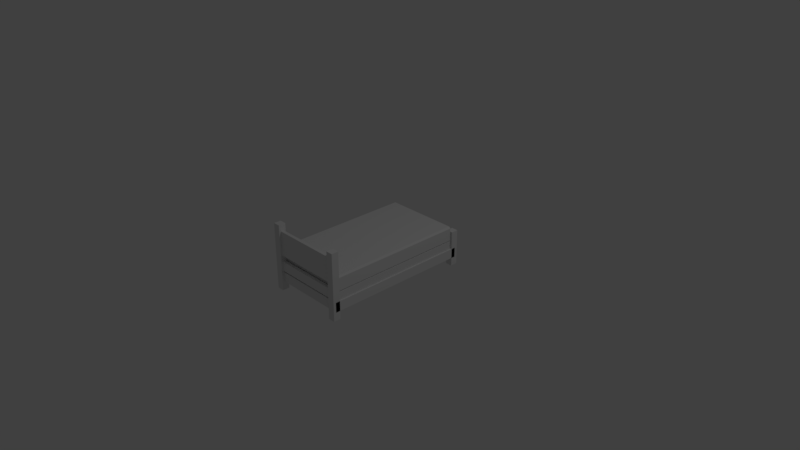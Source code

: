 # Source: Bed.blend  (saved by Blender 2.79.0; exported with 4.5.12 LTS)
import bpy
from mathutils import Matrix  # noqa: F401  (used for matrix-valued properties, if any)

bpy.ops.wm.read_factory_settings(use_empty=True)
scene = bpy.context.scene
scene.name = 'Scene'

# ---- collections
col_collection_1 = bpy.data.collections.new('Collection 1'); scene.collection.children.link(col_collection_1)

# ---- materials (node trees are filled in below, after node groups)
mat_material = bpy.data.materials.new('Material')
mat_material.alpha_threshold = 0.0
mat_material.use_transparent_shadow = False
mat_material.roughness = 0.5
mat_material.line_color = (0.0, 0.0, 0.0, 1.0)
mat_material_002 = bpy.data.materials.new('Material.002')
mat_material_002.alpha_threshold = 0.0
mat_material_002.use_transparent_shadow = False
mat_material_002.roughness = 0.5
mat_material_002.line_color = (0.0, 0.0, 0.0, 1.0)
mat_material_001 = bpy.data.materials.new('Material.001')
mat_material_001.alpha_threshold = 0.0
mat_material_001.use_transparent_shadow = False
mat_material_001.roughness = 0.5
mat_material_001.line_color = (0.0, 0.0, 0.0, 1.0)

# ---- material node trees

# ---- world
world_world = bpy.data.worlds.new('World'); scene.world = world_world
world_world.color = (0.05088, 0.05088, 0.05088)
world_world.use_sun_shadow = False
world_world.sun_shadow_jitter_overblur = 0.0
world_world.cycles.sampling_method = 'MANUAL'

# ---- cameras
cam_camera = bpy.data.cameras.new('Camera')
cam_camera.clip_end = 100.0
cam_camera.lens = 35.0
cam_camera.sensor_width = 32.0
cam_camera.sensor_height = 18.0
cam_camera.ortho_scale = 7.314
cam_camera.dof.focus_distance = 0.0
cam_camera.dof.aperture_fstop = 128.0

# ---- lights
light_lamp = bpy.data.lights.new('Lamp', 'POINT')
light_lamp.transmission_factor = 0.0
light_lamp.cutoff_distance = 30.0
light_lamp.energy = 100.0
light_lamp.shadow_buffer_clip_start = 1.001
light_lamp.shadow_soft_size = 0.1
light_lamp.shadow_maximum_resolution = 0.006
light_lamp.use_absolute_resolution = True

# ---- meshes
me_cube_002 = bpy.data.meshes.new('Cube.002')
me_cube_002.from_pydata([(0.5532, 1.041, 0.1785), (0.4589, 1.041, 0.1785), (0.5532, 0.9434, 0.1785), (0.4589, 0.9434, 0.1785), (0.4589, 1.041, -0.314), (0.5532, 1.041, -0.314), (0.5532, 0.9434, -0.314), (0.4589, 0.9434, -0.314), (0.5532, 0.9707, 0.1785), (0.5532, 1.013, 0.1785), (0.4589, 0.9707, 0.1785), (0.4589, 1.013, 0.1785), (0.5532, 0.9707, -0.314), (0.5532, 1.013, -0.314), (0.4589, 0.9707, -0.314), (0.4589, 1.013, -0.314), (0.5532, 0.9434, 0.1521), (0.5532, 1.041, 0.1521), (0.4589, 1.041, 0.1521), (0.4589, 0.9434, 0.1521), (0.4589, 1.013, 0.1521), (0.4589, 0.9707, 0.1521), (0.5532, 1.013, 0.1521), (0.5532, 0.9707, 0.1521), (0.5532, 1.041, -0.2028), (0.4589, 0.9434, -0.2028), (0.5532, 1.013, -0.2028), (0.5532, 0.9707, -0.2028), (0.5532, 0.9434, -0.2028), (0.4589, 1.041, -0.2028), (0.4589, 1.013, -0.2028), (0.4589, 0.9707, -0.2028), (0.0, 1.013, -0.2028), (0.0, 1.013, 0.1521), (0.0, 0.9707, -0.2028), (0.0, 0.9707, 0.1521)], [], [(27, 28, 6, 12), (31, 14, 7, 25), (12, 6, 7, 14), (25, 7, 6, 28), (11, 9, 0, 1), (29, 24, 5, 4), (3, 2, 8, 10), (10, 8, 9, 11), (5, 13, 15, 4), (13, 12, 14, 15), (29, 4, 15, 30), (30, 15, 14, 31), (24, 26, 13, 5), (26, 27, 12, 13), (9, 8, 23, 22), (0, 9, 22, 17), (11, 20, 21, 10), (1, 18, 20, 11), (1, 0, 17, 18), (3, 19, 16, 2), (10, 21, 19, 3), (8, 2, 16, 23), (22, 23, 27, 26), (17, 22, 26, 24), (21, 20, 33, 35), (18, 29, 30, 20), (18, 17, 24, 29), (19, 25, 28, 16), (21, 31, 25, 19), (23, 16, 28, 27), (33, 32, 34, 35), (20, 30, 32, 33), (30, 31, 34, 32), (31, 21, 35, 34)])
me_cube_002.materials.append(mat_material)
me_cube_002.use_remesh_preserve_volume = False
me_cube_002.use_remesh_preserve_attributes = False
me_cube_002.use_mirror_vertex_groups = False
me_cube_002.update()
me_cube_001 = bpy.data.meshes.new('Cube.001')
me_cube_001.from_pydata([(0.0, 0.0, -0.1183), (0.0, -0.9915, -0.1183), (-0.5216, 0.0, -0.1183), (0.0, 0.0, 0.04515), (0.0, -0.9915, 0.04515), (-0.5216, 0.0, 0.04515), (0.0, 0.0, 0.2568), (0.0, 0.0, 0.03833), (-0.501, -0.9915, -0.1183), (-0.5216, -0.9709, -0.1183), (-0.5216, -0.9709, 0.04515), (-0.501, -0.9915, 0.04515), (0.0, -0.9709, 0.2568), (0.0, -0.9915, 0.2332), (-0.5216, -0.9709, 0.2332), (-0.501, -0.9915, 0.2332), (-0.501, -0.9709, 0.2568), (-0.5216, 0.0, 0.2332), (-0.501, 0.0, 0.2568), (0.0, -0.9915, 0.06196), (0.0, -0.9709, 0.03833), (-0.501, -0.9915, 0.06196), (-0.5216, -0.9709, 0.06196), (-0.501, -0.9709, 0.03833), (-0.501, 0.0, 0.03833), (-0.5216, 0.0, 0.06196)], [], [(1, 4, 11, 8), (19, 13, 15, 21), (3, 0, 2, 5), (2, 0, 1, 8, 9), (5, 10, 11, 4, 3), (0, 3, 4, 1), (22, 14, 17, 25), (6, 18, 16, 12), (7, 6, 12, 13, 19, 20), (6, 7, 24, 25, 17, 18), (24, 7, 20, 23), (14, 15, 16), (21, 22, 23), (8, 11, 10, 9), (21, 15, 14, 22), (12, 16, 15, 13), (16, 18, 17, 14), (22, 25, 24, 23), (19, 21, 23, 20), (9, 10, 5, 2)])
me_cube_001.materials.append(mat_material_002)
me_cube_001.use_remesh_preserve_volume = False
me_cube_001.use_remesh_preserve_attributes = False
me_cube_001.use_mirror_vertex_groups = False
me_cube_001.update()
me_cube = bpy.data.meshes.new('Cube')
me_cube.from_pydata([(0.0, 1.013, -0.06658), (-0.5532, -1.014, -0.06658), (-0.5532, -1.014, -0.2003), (0.0, -1.014, -0.06658), (-0.5532, 1.013, -0.2003), (0.0, -1.014, -0.2003), (-0.5532, 1.013, -0.06658), (0.0, 1.013, -0.2003)], [], [(1, 2, 5, 3), (7, 5, 2, 4), (6, 4, 2, 1), (0, 6, 1, 3), (0, 7, 4, 6)])
me_cube.materials.append(mat_material)
me_cube.use_remesh_preserve_volume = False
me_cube.use_remesh_preserve_attributes = False
me_cube.use_mirror_vertex_groups = False
me_cube.update()
me_cube_003 = bpy.data.meshes.new('Cube.003')
me_cube_003.from_pydata([(0.4589, -0.9871, -0.314), (0.4589, -0.9434, -0.314), (0.5532, -0.9871, -0.314), (0.5532, -0.9434, -0.314), (0.4589, -0.9871, 0.08769), (0.4589, -0.9434, 0.08769), (0.5532, -0.9871, 0.08769), (0.5532, -0.9434, 0.08769), (0.5532, -1.014, 0.08769), (0.4589, -1.014, 0.08769), (0.5532, -0.9167, 0.08769), (0.4589, -0.9167, 0.08769), (0.4589, -1.014, -0.314), (0.5532, -1.014, -0.314), (0.5532, -0.9167, -0.314), (0.4589, -0.9167, -0.314), (0.5532, -0.9167, -0.04301), (0.5532, -1.014, -0.04301), (0.4589, -1.014, -0.04301), (0.4589, -0.9167, -0.04301), (0.4589, -0.9871, -0.04301), (0.4589, -0.9434, -0.04301), (0.5532, -0.9871, -0.04301), (0.5532, -0.9434, -0.04301), (0.0, -0.9434, 0.08769), (0.0, -0.9871, 0.08769), (0.0, -0.9871, -0.04301), (0.0, -0.9434, -0.04301), (0.4589, -0.9871, 0.1742), (0.4589, -0.9434, 0.1742), (0.5532, -0.9871, 0.1742), (0.5532, -0.9434, 0.1742), (0.4589, -0.9871, 0.599), (0.4589, -0.9434, 0.599), (0.5532, -0.9871, 0.599), (0.5532, -0.9434, 0.599), (0.5532, -0.9871, 0.5087), (0.5532, -0.9434, 0.5087), (0.4589, -0.9434, 0.5087), (0.4589, -0.9871, 0.5087), (0.5532, -0.9167, 0.5087), (0.4589, -0.9167, 0.5087), (0.5532, -1.014, 0.5087), (0.4589, -1.014, 0.5087), (0.4589, -0.9167, 0.599), (0.5532, -0.9167, 0.599), (0.5532, -1.014, 0.599), (0.4589, -1.014, 0.599), (0.5532, -1.014, 0.1742), (0.4589, -1.014, 0.1742), (0.5532, -0.9167, 0.1742), (0.4589, -0.9167, 0.1742), (0.0, -0.9434, 0.1742), (0.0, -0.9871, 0.1742), (0.0, -0.9871, 0.5087), (0.0, -0.9434, 0.5087)], [], [(22, 2, 3, 23), (17, 13, 2, 22), (18, 20, 0, 12), (20, 21, 1, 0), (13, 12, 0, 2), (2, 0, 1, 3), (23, 3, 14, 16), (21, 19, 15, 1), (3, 1, 15, 14), (19, 16, 14, 15), (18, 12, 13, 17), (9, 18, 17, 8), (11, 10, 16, 19), (5, 11, 19, 21), (7, 23, 16, 10), (9, 4, 20, 18), (8, 17, 22, 6), (6, 22, 23, 7), (25, 24, 27, 26), (20, 4, 25, 26), (5, 21, 27, 24), (21, 20, 26, 27), (51, 29, 38, 41), (28, 39, 54, 53), (36, 37, 35, 34), (42, 36, 34, 46), (49, 48, 42, 43), (50, 51, 41, 40), (40, 41, 44, 45), (43, 42, 46, 47), (32, 47, 46, 34), (39, 43, 47, 32), (31, 50, 40, 37), (28, 49, 43, 39), (37, 40, 45, 35), (48, 30, 36, 42), (30, 31, 37, 36), (41, 38, 33, 44), (38, 39, 32, 33), (44, 33, 35, 45), (33, 32, 34, 35), (39, 38, 55, 54), (52, 53, 54, 55), (38, 29, 52, 55), (52, 29, 28, 53), (24, 25, 4, 5), (6, 30, 48, 8), (8, 48, 49, 9), (9, 49, 28, 4), (4, 28, 29, 5), (5, 29, 51, 11), (11, 51, 50, 10), (10, 50, 31, 7), (7, 31, 30, 6)])
me_cube_003.materials.append(mat_material_001)
me_cube_003.use_remesh_preserve_volume = False
me_cube_003.use_remesh_preserve_attributes = False
me_cube_003.use_mirror_vertex_groups = False
me_cube_003.update()

# ---- objects
ob_bedposts = bpy.data.objects.new('BedPosts', me_cube_002)
ob_bed = bpy.data.objects.new('Bed', me_cube_001)
ob_bedframe = bpy.data.objects.new('BedFrame', me_cube)
ob_lamp = bpy.data.objects.new('Lamp', light_lamp)
ob_camera = bpy.data.objects.new('Camera', cam_camera)
ob_headboard = bpy.data.objects.new('Headboard', me_cube_003)

# ---- transforms, parenting, visibility, modifiers, constraints
ob_bedposts.location = (0.0, 0.01215, 0.0)
ob_bedposts.lock_rotations_4d = False
ob_bedposts.empty_display_type = 'ARROWS'
ob_bedposts.lineart.crease_threshold = 0.0
_m = ob_bedposts.modifiers.new('Mirror', 'MIRROR')
_m.use_clip = True
ob_bed.location = (0.0, 0.0, 0.0)
ob_bed.scale = (1.024, 0.9664, 1.0)
ob_bed.lock_rotations_4d = False
ob_bed.empty_display_type = 'ARROWS'
ob_bed.lineart.crease_threshold = 0.0
_m = ob_bed.modifiers.new('Mirror', 'MIRROR')
_m.use_axis = (True, True, False)
_m.use_clip = True
ob_bedframe.location = (0.0, 0.0, 0.0)
ob_bedframe.lock_rotations_4d = False
ob_bedframe.empty_display_type = 'ARROWS'
ob_bedframe.lineart.crease_threshold = 0.0
_m = ob_bedframe.modifiers.new('Mirror', 'MIRROR')
_m.use_clip = True
ob_lamp.location = (4.076, 1.005, 5.904)
ob_lamp.rotation_euler = (0.6503, 0.05522, 1.866)
ob_lamp.lock_rotations_4d = False
ob_lamp.empty_display_type = 'ARROWS'
ob_lamp.color = (0.0, 0.0, 0.0, 0.0)
ob_lamp.lineart.crease_threshold = 0.0
ob_camera.location = (7.481, -6.508, 5.344)
ob_camera.rotation_euler = (1.109, 0.0, 0.8149)
ob_camera.lock_rotations_4d = False
ob_camera.empty_display_type = 'ARROWS'
ob_camera.color = (0.0, 0.0, 0.0, 0.0)
ob_camera.display_type = 'WIRE'
ob_camera.lineart.crease_threshold = 0.0
ob_headboard.location = (0.0, -0.03582, 0.0)
ob_headboard.lock_rotations_4d = False
ob_headboard.empty_display_type = 'ARROWS'
ob_headboard.lineart.crease_threshold = 0.0
_m = ob_headboard.modifiers.new('Mirror', 'MIRROR')
_m.use_clip = True

# ---- collection membership
col_collection_1.objects.link(ob_bedposts)
col_collection_1.objects.link(ob_bed)
col_collection_1.objects.link(ob_bedframe)
col_collection_1.objects.link(ob_lamp)
col_collection_1.objects.link(ob_camera)
col_collection_1.objects.link(ob_headboard)

# ---- scene / render settings (as saved in the file)
scene.camera = ob_camera
scene.frame_start = 1; scene.frame_end = 250; scene.frame_set(1)
scene.render.engine = 'BLENDER_EEVEE_NEXT'
scene.render.resolution_percentage = 50
scene.render.dither_intensity = 0.0
scene.cycles.use_denoising = False
scene.cycles.samples = 128
scene.cycles.sampling_pattern = 'TABULATED_SOBOL'
scene.cycles.use_adaptive_sampling = False
scene.cycles.use_light_tree = False
scene.cycles.blur_glossy = 0.0
scene.cycles.sample_clamp_indirect = 0.0
scene.view_settings.view_transform = 'Standard'
bpy.context.view_layer.update()
